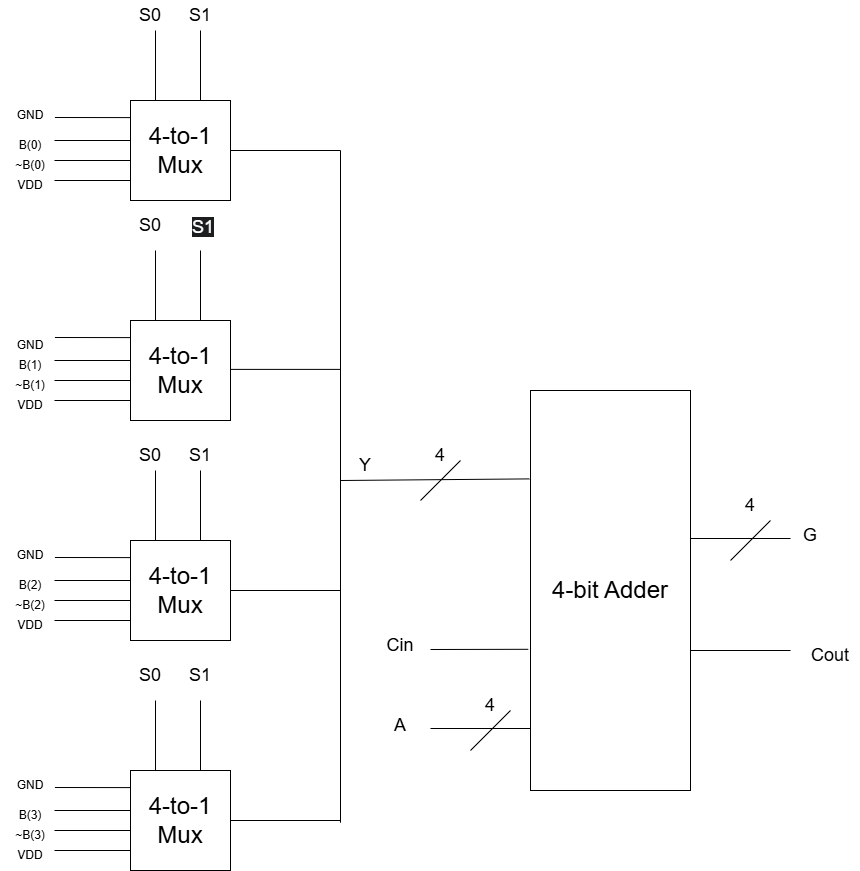

The diagram above was exported from draw.io. Its source (the exported page's mxGraphModel, read from the mxfile embedded in the PNG):
<mxGraphModel dx="1572" dy="902" grid="1" gridSize="10" guides="1" tooltips="1" connect="1" arrows="1" fold="1" page="1" pageScale="1" pageWidth="850" pageHeight="1100" math="0" shadow="0">
  <root>
    <mxCell id="0" />
    <mxCell id="1" parent="0" />
    <mxCell id="BW-B7ccu7gAJwmAGTEHL-1" parent="1" style="whiteSpace=wrap;html=1;aspect=fixed;" value="&lt;font style=&quot;font-size: 24px;&quot;&gt;4-to-1 Mux&lt;/font&gt;" vertex="1">
      <mxGeometry height="100" width="100" x="190" y="170" as="geometry" />
    </mxCell>
    <mxCell id="BW-B7ccu7gAJwmAGTEHL-6" edge="1" parent="1" source="BW-B7ccu7gAJwmAGTEHL-1" style="endArrow=none;html=1;rounded=0;exitX=0.25;exitY=0;exitDx=0;exitDy=0;" value="">
      <mxGeometry height="50" relative="1" width="50" as="geometry">
        <mxPoint x="210" y="150" as="sourcePoint" />
        <mxPoint x="215" y="100" as="targetPoint" />
      </mxGeometry>
    </mxCell>
    <mxCell id="BW-B7ccu7gAJwmAGTEHL-7" edge="1" parent="1" style="endArrow=none;html=1;rounded=0;exitX=0.25;exitY=0;exitDx=0;exitDy=0;" value="">
      <mxGeometry height="50" relative="1" width="50" as="geometry">
        <mxPoint x="260" y="170" as="sourcePoint" />
        <mxPoint x="260" y="100" as="targetPoint" />
      </mxGeometry>
    </mxCell>
    <mxCell id="BW-B7ccu7gAJwmAGTEHL-11" edge="1" parent="1" style="endArrow=none;html=1;rounded=0;entryX=-0.044;entryY=0.171;entryDx=0;entryDy=0;entryPerimeter=0;" value="">
      <mxGeometry height="50" relative="1" width="50" as="geometry">
        <mxPoint x="114.4" y="187" as="sourcePoint" />
        <mxPoint x="190.00000000000003" y="187.10000000000002" as="targetPoint" />
      </mxGeometry>
    </mxCell>
    <mxCell id="BW-B7ccu7gAJwmAGTEHL-12" edge="1" parent="1" style="endArrow=none;html=1;rounded=0;entryX=-0.044;entryY=0.171;entryDx=0;entryDy=0;entryPerimeter=0;" value="">
      <mxGeometry height="50" relative="1" width="50" as="geometry">
        <mxPoint x="114" y="210" as="sourcePoint" />
        <mxPoint x="190" y="210" as="targetPoint" />
      </mxGeometry>
    </mxCell>
    <mxCell id="BW-B7ccu7gAJwmAGTEHL-13" edge="1" parent="1" style="endArrow=none;html=1;rounded=0;entryX=-0.044;entryY=0.171;entryDx=0;entryDy=0;entryPerimeter=0;" value="">
      <mxGeometry height="50" relative="1" width="50" as="geometry">
        <mxPoint x="114" y="230" as="sourcePoint" />
        <mxPoint x="190" y="230" as="targetPoint" />
      </mxGeometry>
    </mxCell>
    <mxCell id="BW-B7ccu7gAJwmAGTEHL-14" edge="1" parent="1" style="endArrow=none;html=1;rounded=0;entryX=-0.044;entryY=0.171;entryDx=0;entryDy=0;entryPerimeter=0;" value="">
      <mxGeometry height="50" relative="1" width="50" as="geometry">
        <mxPoint x="114" y="250" as="sourcePoint" />
        <mxPoint x="190" y="250" as="targetPoint" />
      </mxGeometry>
    </mxCell>
    <mxCell id="BW-B7ccu7gAJwmAGTEHL-21" parent="1" style="whiteSpace=wrap;html=1;aspect=fixed;" value="&lt;font style=&quot;font-size: 24px;&quot;&gt;4-to-1 Mux&lt;/font&gt;" vertex="1">
      <mxGeometry height="100" width="100" x="190" y="390" as="geometry" />
    </mxCell>
    <mxCell id="BW-B7ccu7gAJwmAGTEHL-22" edge="1" parent="1" source="BW-B7ccu7gAJwmAGTEHL-21" style="endArrow=none;html=1;rounded=0;exitX=0.25;exitY=0;exitDx=0;exitDy=0;" value="">
      <mxGeometry height="50" relative="1" width="50" as="geometry">
        <mxPoint x="210" y="370" as="sourcePoint" />
        <mxPoint x="215" y="320" as="targetPoint" />
      </mxGeometry>
    </mxCell>
    <mxCell id="BW-B7ccu7gAJwmAGTEHL-23" edge="1" parent="1" style="endArrow=none;html=1;rounded=0;exitX=0.25;exitY=0;exitDx=0;exitDy=0;" value="">
      <mxGeometry height="50" relative="1" width="50" as="geometry">
        <mxPoint x="260" y="390" as="sourcePoint" />
        <mxPoint x="260" y="320" as="targetPoint" />
      </mxGeometry>
    </mxCell>
    <mxCell id="BW-B7ccu7gAJwmAGTEHL-24" edge="1" parent="1" style="endArrow=none;html=1;rounded=0;entryX=-0.044;entryY=0.171;entryDx=0;entryDy=0;entryPerimeter=0;" value="">
      <mxGeometry height="50" relative="1" width="50" as="geometry">
        <mxPoint x="114.4" y="407" as="sourcePoint" />
        <mxPoint x="190" y="407.1" as="targetPoint" />
      </mxGeometry>
    </mxCell>
    <mxCell id="BW-B7ccu7gAJwmAGTEHL-25" edge="1" parent="1" style="endArrow=none;html=1;rounded=0;entryX=-0.044;entryY=0.171;entryDx=0;entryDy=0;entryPerimeter=0;" value="">
      <mxGeometry height="50" relative="1" width="50" as="geometry">
        <mxPoint x="114" y="430" as="sourcePoint" />
        <mxPoint x="190" y="430" as="targetPoint" />
      </mxGeometry>
    </mxCell>
    <mxCell id="BW-B7ccu7gAJwmAGTEHL-26" edge="1" parent="1" style="endArrow=none;html=1;rounded=0;entryX=-0.044;entryY=0.171;entryDx=0;entryDy=0;entryPerimeter=0;" value="">
      <mxGeometry height="50" relative="1" width="50" as="geometry">
        <mxPoint x="114" y="450" as="sourcePoint" />
        <mxPoint x="190" y="450" as="targetPoint" />
      </mxGeometry>
    </mxCell>
    <mxCell id="BW-B7ccu7gAJwmAGTEHL-27" edge="1" parent="1" style="endArrow=none;html=1;rounded=0;entryX=-0.044;entryY=0.171;entryDx=0;entryDy=0;entryPerimeter=0;" value="">
      <mxGeometry height="50" relative="1" width="50" as="geometry">
        <mxPoint x="114" y="470" as="sourcePoint" />
        <mxPoint x="190" y="470" as="targetPoint" />
      </mxGeometry>
    </mxCell>
    <mxCell id="BW-B7ccu7gAJwmAGTEHL-36" parent="1" style="whiteSpace=wrap;html=1;aspect=fixed;" value="&lt;font style=&quot;font-size: 24px;&quot;&gt;4-to-1 Mux&lt;/font&gt;" vertex="1">
      <mxGeometry height="100" width="100" x="190" y="610" as="geometry" />
    </mxCell>
    <mxCell id="BW-B7ccu7gAJwmAGTEHL-37" edge="1" parent="1" source="BW-B7ccu7gAJwmAGTEHL-36" style="endArrow=none;html=1;rounded=0;exitX=0.25;exitY=0;exitDx=0;exitDy=0;" value="">
      <mxGeometry height="50" relative="1" width="50" as="geometry">
        <mxPoint x="210" y="590" as="sourcePoint" />
        <mxPoint x="215" y="540" as="targetPoint" />
      </mxGeometry>
    </mxCell>
    <mxCell id="BW-B7ccu7gAJwmAGTEHL-38" edge="1" parent="1" style="endArrow=none;html=1;rounded=0;exitX=0.25;exitY=0;exitDx=0;exitDy=0;" value="">
      <mxGeometry height="50" relative="1" width="50" as="geometry">
        <mxPoint x="260" y="610" as="sourcePoint" />
        <mxPoint x="260" y="540" as="targetPoint" />
      </mxGeometry>
    </mxCell>
    <mxCell id="BW-B7ccu7gAJwmAGTEHL-39" edge="1" parent="1" style="endArrow=none;html=1;rounded=0;entryX=-0.044;entryY=0.171;entryDx=0;entryDy=0;entryPerimeter=0;" value="">
      <mxGeometry height="50" relative="1" width="50" as="geometry">
        <mxPoint x="114.39999999999998" y="627" as="sourcePoint" />
        <mxPoint x="190" y="627.1" as="targetPoint" />
      </mxGeometry>
    </mxCell>
    <mxCell id="BW-B7ccu7gAJwmAGTEHL-40" edge="1" parent="1" style="endArrow=none;html=1;rounded=0;entryX=-0.044;entryY=0.171;entryDx=0;entryDy=0;entryPerimeter=0;" value="">
      <mxGeometry height="50" relative="1" width="50" as="geometry">
        <mxPoint x="114" y="650" as="sourcePoint" />
        <mxPoint x="190" y="650" as="targetPoint" />
      </mxGeometry>
    </mxCell>
    <mxCell id="BW-B7ccu7gAJwmAGTEHL-41" edge="1" parent="1" style="endArrow=none;html=1;rounded=0;entryX=-0.044;entryY=0.171;entryDx=0;entryDy=0;entryPerimeter=0;" value="">
      <mxGeometry height="50" relative="1" width="50" as="geometry">
        <mxPoint x="114" y="670" as="sourcePoint" />
        <mxPoint x="190" y="670" as="targetPoint" />
      </mxGeometry>
    </mxCell>
    <mxCell id="BW-B7ccu7gAJwmAGTEHL-42" edge="1" parent="1" style="endArrow=none;html=1;rounded=0;entryX=-0.044;entryY=0.171;entryDx=0;entryDy=0;entryPerimeter=0;" value="">
      <mxGeometry height="50" relative="1" width="50" as="geometry">
        <mxPoint x="114" y="690" as="sourcePoint" />
        <mxPoint x="190" y="690" as="targetPoint" />
      </mxGeometry>
    </mxCell>
    <mxCell id="BW-B7ccu7gAJwmAGTEHL-43" parent="1" style="whiteSpace=wrap;html=1;aspect=fixed;" value="&lt;font style=&quot;font-size: 24px;&quot;&gt;4-to-1 Mux&lt;/font&gt;" vertex="1">
      <mxGeometry height="100" width="100" x="190" y="840" as="geometry" />
    </mxCell>
    <mxCell id="BW-B7ccu7gAJwmAGTEHL-44" edge="1" parent="1" source="BW-B7ccu7gAJwmAGTEHL-43" style="endArrow=none;html=1;rounded=0;exitX=0.25;exitY=0;exitDx=0;exitDy=0;" value="">
      <mxGeometry height="50" relative="1" width="50" as="geometry">
        <mxPoint x="210" y="820" as="sourcePoint" />
        <mxPoint x="215" y="770" as="targetPoint" />
      </mxGeometry>
    </mxCell>
    <mxCell id="BW-B7ccu7gAJwmAGTEHL-45" edge="1" parent="1" style="endArrow=none;html=1;rounded=0;exitX=0.25;exitY=0;exitDx=0;exitDy=0;" value="">
      <mxGeometry height="50" relative="1" width="50" as="geometry">
        <mxPoint x="260" y="840" as="sourcePoint" />
        <mxPoint x="260" y="770" as="targetPoint" />
      </mxGeometry>
    </mxCell>
    <mxCell id="BW-B7ccu7gAJwmAGTEHL-46" edge="1" parent="1" style="endArrow=none;html=1;rounded=0;entryX=-0.044;entryY=0.171;entryDx=0;entryDy=0;entryPerimeter=0;" value="">
      <mxGeometry height="50" relative="1" width="50" as="geometry">
        <mxPoint x="114.39999999999998" y="857" as="sourcePoint" />
        <mxPoint x="190" y="857.1" as="targetPoint" />
      </mxGeometry>
    </mxCell>
    <mxCell id="BW-B7ccu7gAJwmAGTEHL-47" edge="1" parent="1" style="endArrow=none;html=1;rounded=0;entryX=-0.044;entryY=0.171;entryDx=0;entryDy=0;entryPerimeter=0;" value="">
      <mxGeometry height="50" relative="1" width="50" as="geometry">
        <mxPoint x="114" y="880" as="sourcePoint" />
        <mxPoint x="190" y="880" as="targetPoint" />
      </mxGeometry>
    </mxCell>
    <mxCell id="BW-B7ccu7gAJwmAGTEHL-48" edge="1" parent="1" style="endArrow=none;html=1;rounded=0;entryX=-0.044;entryY=0.171;entryDx=0;entryDy=0;entryPerimeter=0;" value="">
      <mxGeometry height="50" relative="1" width="50" as="geometry">
        <mxPoint x="114" y="900" as="sourcePoint" />
        <mxPoint x="190" y="900" as="targetPoint" />
      </mxGeometry>
    </mxCell>
    <mxCell id="BW-B7ccu7gAJwmAGTEHL-49" edge="1" parent="1" style="endArrow=none;html=1;rounded=0;entryX=-0.044;entryY=0.171;entryDx=0;entryDy=0;entryPerimeter=0;" value="">
      <mxGeometry height="50" relative="1" width="50" as="geometry">
        <mxPoint x="114" y="920" as="sourcePoint" />
        <mxPoint x="190" y="920" as="targetPoint" />
      </mxGeometry>
    </mxCell>
    <mxCell id="BW-B7ccu7gAJwmAGTEHL-50" parent="1" style="text;html=1;whiteSpace=wrap;strokeColor=none;fillColor=none;align=center;verticalAlign=middle;rounded=0;" value="&lt;font style=&quot;font-size: 18px;&quot;&gt;S0&lt;/font&gt;" vertex="1">
      <mxGeometry height="30" width="60" x="180" y="70" as="geometry" />
    </mxCell>
    <mxCell id="BW-B7ccu7gAJwmAGTEHL-52" parent="1" style="text;html=1;whiteSpace=wrap;strokeColor=none;fillColor=none;align=center;verticalAlign=middle;rounded=0;" value="&lt;font style=&quot;font-size: 18px;&quot;&gt;S0&lt;/font&gt;" vertex="1">
      <mxGeometry height="30" width="60" x="180" y="280" as="geometry" />
    </mxCell>
    <mxCell id="BW-B7ccu7gAJwmAGTEHL-53" parent="1" style="text;html=1;whiteSpace=wrap;strokeColor=none;fillColor=none;align=center;verticalAlign=middle;rounded=0;" value="&lt;font style=&quot;font-size: 18px;&quot;&gt;S0&lt;/font&gt;" vertex="1">
      <mxGeometry height="30" width="60" x="180" y="510" as="geometry" />
    </mxCell>
    <mxCell id="BW-B7ccu7gAJwmAGTEHL-54" parent="1" style="text;html=1;whiteSpace=wrap;strokeColor=none;fillColor=none;align=center;verticalAlign=middle;rounded=0;" value="&lt;font style=&quot;font-size: 18px;&quot;&gt;S0&lt;/font&gt;" vertex="1">
      <mxGeometry height="30" width="60" x="180" y="730" as="geometry" />
    </mxCell>
    <mxCell id="BW-B7ccu7gAJwmAGTEHL-55" parent="1" style="text;html=1;whiteSpace=wrap;strokeColor=none;fillColor=none;align=center;verticalAlign=middle;rounded=0;" value="&lt;font style=&quot;font-size: 18px;&quot;&gt;S1&lt;/font&gt;" vertex="1">
      <mxGeometry height="30" width="60" x="230" y="70" as="geometry" />
    </mxCell>
    <mxCell id="BW-B7ccu7gAJwmAGTEHL-57" parent="1" style="text;whiteSpace=wrap;html=1;" value="&lt;span style=&quot;font-family: Helvetica; font-size: 18px; font-style: normal; font-variant-ligatures: normal; font-variant-caps: normal; font-weight: 400; letter-spacing: normal; orphans: 2; text-align: center; text-indent: 0px; text-transform: none; widows: 2; word-spacing: 0px; -webkit-text-stroke-width: 0px; white-space: normal; text-decoration-thickness: initial; text-decoration-style: initial; text-decoration-color: initial; float: none; background-color: light-dark(rgb(27, 29, 30), rgb(0, 0, 0)); display: inline !important;&quot;&gt;&lt;font style=&quot;color: light-dark(rgb(255, 255, 255), rgb(255, 255, 255));&quot;&gt;S1&lt;/font&gt;&lt;/span&gt;" vertex="1">
      <mxGeometry height="50" width="60" x="250" y="280" as="geometry" />
    </mxCell>
    <mxCell id="BW-B7ccu7gAJwmAGTEHL-58" parent="1" style="text;html=1;whiteSpace=wrap;strokeColor=none;fillColor=none;align=center;verticalAlign=middle;rounded=0;" value="&lt;font style=&quot;font-size: 18px;&quot;&gt;S1&lt;/font&gt;" vertex="1">
      <mxGeometry height="30" width="60" x="230" y="510" as="geometry" />
    </mxCell>
    <mxCell id="BW-B7ccu7gAJwmAGTEHL-59" parent="1" style="text;html=1;whiteSpace=wrap;strokeColor=none;fillColor=none;align=center;verticalAlign=middle;rounded=0;" value="&lt;font style=&quot;font-size: 18px;&quot;&gt;S1&lt;/font&gt;" vertex="1">
      <mxGeometry height="30" width="60" x="230" y="730" as="geometry" />
    </mxCell>
    <mxCell id="BW-B7ccu7gAJwmAGTEHL-60" parent="1" style="text;html=1;whiteSpace=wrap;strokeColor=none;fillColor=none;align=center;verticalAlign=middle;rounded=0;" value="GND" vertex="1">
      <mxGeometry height="30" width="60" x="60" y="170" as="geometry" />
    </mxCell>
    <mxCell id="BW-B7ccu7gAJwmAGTEHL-61" parent="1" style="text;html=1;whiteSpace=wrap;strokeColor=none;fillColor=none;align=center;verticalAlign=middle;rounded=0;" value="GND" vertex="1">
      <mxGeometry height="30" width="60" x="60" y="400" as="geometry" />
    </mxCell>
    <mxCell id="BW-B7ccu7gAJwmAGTEHL-62" parent="1" style="text;html=1;whiteSpace=wrap;strokeColor=none;fillColor=none;align=center;verticalAlign=middle;rounded=0;" value="GND" vertex="1">
      <mxGeometry height="30" width="60" x="60" y="610" as="geometry" />
    </mxCell>
    <mxCell id="BW-B7ccu7gAJwmAGTEHL-63" parent="1" style="text;html=1;whiteSpace=wrap;strokeColor=none;fillColor=none;align=center;verticalAlign=middle;rounded=0;" value="GND" vertex="1">
      <mxGeometry height="30" width="60" x="60" y="840" as="geometry" />
    </mxCell>
    <mxCell id="BW-B7ccu7gAJwmAGTEHL-64" parent="1" style="text;html=1;whiteSpace=wrap;strokeColor=none;fillColor=none;align=center;verticalAlign=middle;rounded=0;" value="VDD" vertex="1">
      <mxGeometry height="30" width="60" x="60" y="910" as="geometry" />
    </mxCell>
    <mxCell id="BW-B7ccu7gAJwmAGTEHL-66" parent="1" style="text;html=1;whiteSpace=wrap;strokeColor=none;fillColor=none;align=center;verticalAlign=middle;rounded=0;" value="VDD" vertex="1">
      <mxGeometry height="30" width="60" x="60" y="680" as="geometry" />
    </mxCell>
    <mxCell id="BW-B7ccu7gAJwmAGTEHL-67" parent="1" style="text;html=1;whiteSpace=wrap;strokeColor=none;fillColor=none;align=center;verticalAlign=middle;rounded=0;" value="VDD" vertex="1">
      <mxGeometry height="30" width="60" x="60" y="460" as="geometry" />
    </mxCell>
    <mxCell id="BW-B7ccu7gAJwmAGTEHL-68" parent="1" style="text;html=1;whiteSpace=wrap;strokeColor=none;fillColor=none;align=center;verticalAlign=middle;rounded=0;" value="VDD" vertex="1">
      <mxGeometry height="30" width="60" x="60" y="240" as="geometry" />
    </mxCell>
    <mxCell id="BW-B7ccu7gAJwmAGTEHL-70" parent="1" style="text;html=1;whiteSpace=wrap;strokeColor=none;fillColor=none;align=center;verticalAlign=middle;rounded=0;" value="B(0)" vertex="1">
      <mxGeometry height="30" width="60" x="60" y="200" as="geometry" />
    </mxCell>
    <mxCell id="BW-B7ccu7gAJwmAGTEHL-71" parent="1" style="text;html=1;whiteSpace=wrap;strokeColor=none;fillColor=none;align=center;verticalAlign=middle;rounded=0;" value="B(1)" vertex="1">
      <mxGeometry height="30" width="60" x="60" y="420" as="geometry" />
    </mxCell>
    <mxCell id="BW-B7ccu7gAJwmAGTEHL-72" parent="1" style="text;html=1;whiteSpace=wrap;strokeColor=none;fillColor=none;align=center;verticalAlign=middle;rounded=0;" value="B(2)" vertex="1">
      <mxGeometry height="30" width="60" x="60" y="640" as="geometry" />
    </mxCell>
    <mxCell id="BW-B7ccu7gAJwmAGTEHL-73" parent="1" style="text;html=1;whiteSpace=wrap;strokeColor=none;fillColor=none;align=center;verticalAlign=middle;rounded=0;" value="B(3)" vertex="1">
      <mxGeometry height="30" width="60" x="60" y="870" as="geometry" />
    </mxCell>
    <mxCell id="BW-B7ccu7gAJwmAGTEHL-74" parent="1" style="text;html=1;whiteSpace=wrap;strokeColor=none;fillColor=none;align=center;verticalAlign=middle;rounded=0;" value="~B&lt;span style=&quot;color: rgba(0, 0, 0, 0); font-family: monospace; font-size: 0px; text-align: start; text-wrap-mode: nowrap;&quot;&gt;%3CmxGraphModel%3E%3Croot%3E%3CmxCell%20id%3D%220%22%2F%3E%3CmxCell%20id%3D%221%22%20parent%3D%220%22%2F%3E%3CmxCell%20id%3D%222%22%20parent%3D%221%22%20style%3D%22text%3Bhtml%3D1%3BwhiteSpace%3Dwrap%3BstrokeColor%3Dnone%3BfillColor%3Dnone%3Balign%3Dcenter%3BverticalAlign%3Dmiddle%3Brounded%3D0%3B%22%20value%3D%22B(0)%22%20vertex%3D%221%22%3E%3CmxGeometry%20height%3D%2230%22%20width%3D%2260%22%20x%3D%2260%22%20y%3D%22200%22%20as%3D%22geometry%22%2F%3E%3C%2FmxCell%3E%3C%2Froot%3E%3C%2FmxGraphModel%3E&lt;/span&gt;(0)" vertex="1">
      <mxGeometry height="30" width="60" x="60" y="220" as="geometry" />
    </mxCell>
    <mxCell id="BW-B7ccu7gAJwmAGTEHL-75" parent="1" style="text;html=1;whiteSpace=wrap;strokeColor=none;fillColor=none;align=center;verticalAlign=middle;rounded=0;" value="~B(1)" vertex="1">
      <mxGeometry height="30" width="60" x="60" y="440" as="geometry" />
    </mxCell>
    <mxCell id="BW-B7ccu7gAJwmAGTEHL-76" parent="1" style="text;html=1;whiteSpace=wrap;strokeColor=none;fillColor=none;align=center;verticalAlign=middle;rounded=0;" value="~B(2)" vertex="1">
      <mxGeometry height="30" width="60" x="60" y="660" as="geometry" />
    </mxCell>
    <mxCell id="BW-B7ccu7gAJwmAGTEHL-78" parent="1" style="text;html=1;whiteSpace=wrap;strokeColor=none;fillColor=none;align=center;verticalAlign=middle;rounded=0;" value="~B(3)" vertex="1">
      <mxGeometry height="30" width="60" x="60" y="890" as="geometry" />
    </mxCell>
    <mxCell id="BW-B7ccu7gAJwmAGTEHL-79" edge="1" parent="1" source="BW-B7ccu7gAJwmAGTEHL-1" style="endArrow=none;html=1;rounded=0;exitX=1;exitY=0.5;exitDx=0;exitDy=0;" value="">
      <mxGeometry height="50" relative="1" width="50" as="geometry">
        <mxPoint x="480" y="240" as="sourcePoint" />
        <mxPoint x="400" y="220" as="targetPoint" />
      </mxGeometry>
    </mxCell>
    <mxCell id="BW-B7ccu7gAJwmAGTEHL-80" edge="1" parent="1" style="endArrow=none;html=1;rounded=0;exitX=1;exitY=0.5;exitDx=0;exitDy=0;" value="">
      <mxGeometry height="50" relative="1" width="50" as="geometry">
        <mxPoint x="290" y="438.89" as="sourcePoint" />
        <mxPoint x="400" y="438.89" as="targetPoint" />
      </mxGeometry>
    </mxCell>
    <mxCell id="BW-B7ccu7gAJwmAGTEHL-81" edge="1" parent="1" style="endArrow=none;html=1;rounded=0;exitX=1;exitY=0.5;exitDx=0;exitDy=0;" value="">
      <mxGeometry height="50" relative="1" width="50" as="geometry">
        <mxPoint x="290" y="660" as="sourcePoint" />
        <mxPoint x="400" y="660" as="targetPoint" />
      </mxGeometry>
    </mxCell>
    <mxCell id="BW-B7ccu7gAJwmAGTEHL-82" edge="1" parent="1" style="endArrow=none;html=1;rounded=0;exitX=1;exitY=0.5;exitDx=0;exitDy=0;" value="">
      <mxGeometry height="50" relative="1" width="50" as="geometry">
        <mxPoint x="290" y="890" as="sourcePoint" />
        <mxPoint x="400" y="890" as="targetPoint" />
      </mxGeometry>
    </mxCell>
    <mxCell id="BW-B7ccu7gAJwmAGTEHL-83" edge="1" parent="1" style="endArrow=none;html=1;rounded=0;" value="">
      <mxGeometry height="50" relative="1" width="50" as="geometry">
        <mxPoint x="400" y="892.2222222222222" as="sourcePoint" />
        <mxPoint x="400" y="220" as="targetPoint" />
      </mxGeometry>
    </mxCell>
    <mxCell id="BW-B7ccu7gAJwmAGTEHL-85" parent="1" style="rounded=0;whiteSpace=wrap;html=1;" value="&lt;font style=&quot;font-size: 24px;&quot;&gt;4-bit Adder&lt;/font&gt;" vertex="1">
      <mxGeometry height="400" width="160" x="590" y="460" as="geometry" />
    </mxCell>
    <mxCell id="BW-B7ccu7gAJwmAGTEHL-86" edge="1" parent="1" style="endArrow=none;html=1;rounded=0;entryX=-0.007;entryY=0.221;entryDx=0;entryDy=0;entryPerimeter=0;" target="BW-B7ccu7gAJwmAGTEHL-85" value="">
      <mxGeometry height="50" relative="1" width="50" as="geometry">
        <mxPoint x="400" y="550" as="sourcePoint" />
        <mxPoint x="510" y="500" as="targetPoint" />
      </mxGeometry>
    </mxCell>
    <mxCell id="BW-B7ccu7gAJwmAGTEHL-87" edge="1" parent="1" style="endArrow=none;html=1;rounded=0;" value="">
      <mxGeometry height="50" relative="1" width="50" as="geometry">
        <mxPoint x="480" y="570" as="sourcePoint" />
        <mxPoint x="520" y="530" as="targetPoint" />
      </mxGeometry>
    </mxCell>
    <mxCell id="BW-B7ccu7gAJwmAGTEHL-88" parent="1" style="text;html=1;whiteSpace=wrap;strokeColor=none;fillColor=none;align=center;verticalAlign=middle;rounded=0;" value="&lt;span style=&quot;font-size: 18px;&quot;&gt;Y&lt;/span&gt;" vertex="1">
      <mxGeometry height="30" width="60" x="395" y="520" as="geometry" />
    </mxCell>
    <mxCell id="BW-B7ccu7gAJwmAGTEHL-91" parent="1" style="text;html=1;whiteSpace=wrap;strokeColor=none;fillColor=none;align=center;verticalAlign=middle;rounded=0;" value="&lt;font style=&quot;font-size: 18px;&quot;&gt;4&lt;/font&gt;" vertex="1">
      <mxGeometry height="30" width="60" x="470" y="510" as="geometry" />
    </mxCell>
    <mxCell id="BW-B7ccu7gAJwmAGTEHL-97" edge="1" parent="1" style="endArrow=none;html=1;rounded=0;entryX=-0.007;entryY=0.221;entryDx=0;entryDy=0;entryPerimeter=0;" value="">
      <mxGeometry height="50" relative="1" width="50" as="geometry">
        <mxPoint x="490" y="798" as="sourcePoint" />
        <mxPoint x="590" y="798" as="targetPoint" />
      </mxGeometry>
    </mxCell>
    <mxCell id="BW-B7ccu7gAJwmAGTEHL-98" edge="1" parent="1" style="endArrow=none;html=1;rounded=0;" value="">
      <mxGeometry height="50" relative="1" width="50" as="geometry">
        <mxPoint x="530" y="820" as="sourcePoint" />
        <mxPoint x="570" y="780" as="targetPoint" />
      </mxGeometry>
    </mxCell>
    <mxCell id="BW-B7ccu7gAJwmAGTEHL-99" parent="1" style="text;html=1;whiteSpace=wrap;strokeColor=none;fillColor=none;align=center;verticalAlign=middle;rounded=0;" value="&lt;font style=&quot;font-size: 18px;&quot;&gt;4&lt;/font&gt;" vertex="1">
      <mxGeometry height="30" width="60" x="520" y="760" as="geometry" />
    </mxCell>
    <mxCell id="BW-B7ccu7gAJwmAGTEHL-100" parent="1" style="text;html=1;whiteSpace=wrap;strokeColor=none;fillColor=none;align=center;verticalAlign=middle;rounded=0;" value="&lt;span style=&quot;font-size: 18px;&quot;&gt;A&lt;/span&gt;" vertex="1">
      <mxGeometry height="30" width="60" x="430" y="780" as="geometry" />
    </mxCell>
    <mxCell id="BW-B7ccu7gAJwmAGTEHL-101" parent="1" style="text;html=1;whiteSpace=wrap;strokeColor=none;fillColor=none;align=center;verticalAlign=middle;rounded=0;" value="&lt;span style=&quot;font-size: 18px;&quot;&gt;Cin&lt;/span&gt;" vertex="1">
      <mxGeometry height="30" width="60" x="430" y="700" as="geometry" />
    </mxCell>
    <mxCell id="BW-B7ccu7gAJwmAGTEHL-102" edge="1" parent="1" style="endArrow=none;html=1;rounded=0;entryX=-0.014;entryY=0.647;entryDx=0;entryDy=0;entryPerimeter=0;" target="BW-B7ccu7gAJwmAGTEHL-85" value="">
      <mxGeometry height="50" relative="1" width="50" as="geometry">
        <mxPoint x="490" y="719" as="sourcePoint" />
        <mxPoint x="570" y="720" as="targetPoint" />
      </mxGeometry>
    </mxCell>
    <mxCell id="BW-B7ccu7gAJwmAGTEHL-103" edge="1" parent="1" style="endArrow=none;html=1;rounded=0;entryX=-0.007;entryY=0.221;entryDx=0;entryDy=0;entryPerimeter=0;" value="">
      <mxGeometry height="50" relative="1" width="50" as="geometry">
        <mxPoint x="750" y="608" as="sourcePoint" />
        <mxPoint x="850" y="608" as="targetPoint" />
      </mxGeometry>
    </mxCell>
    <mxCell id="BW-B7ccu7gAJwmAGTEHL-104" edge="1" parent="1" style="endArrow=none;html=1;rounded=0;" value="">
      <mxGeometry height="50" relative="1" width="50" as="geometry">
        <mxPoint x="790" y="630" as="sourcePoint" />
        <mxPoint x="830" y="590" as="targetPoint" />
      </mxGeometry>
    </mxCell>
    <mxCell id="BW-B7ccu7gAJwmAGTEHL-105" parent="1" style="text;html=1;whiteSpace=wrap;strokeColor=none;fillColor=none;align=center;verticalAlign=middle;rounded=0;" value="&lt;font style=&quot;font-size: 18px;&quot;&gt;4&lt;/font&gt;" vertex="1">
      <mxGeometry height="30" width="60" x="780" y="560" as="geometry" />
    </mxCell>
    <mxCell id="BW-B7ccu7gAJwmAGTEHL-106" parent="1" style="text;html=1;whiteSpace=wrap;strokeColor=none;fillColor=none;align=center;verticalAlign=middle;rounded=0;" value="&lt;span style=&quot;font-size: 18px;&quot;&gt;G&lt;/span&gt;" vertex="1">
      <mxGeometry height="30" width="60" x="840" y="590" as="geometry" />
    </mxCell>
    <mxCell id="BW-B7ccu7gAJwmAGTEHL-107" edge="1" parent="1" style="endArrow=none;html=1;rounded=0;" value="">
      <mxGeometry height="50" relative="1" width="50" as="geometry">
        <mxPoint x="750" y="720" as="sourcePoint" />
        <mxPoint x="850" y="720" as="targetPoint" />
      </mxGeometry>
    </mxCell>
    <mxCell id="BW-B7ccu7gAJwmAGTEHL-108" parent="1" style="text;html=1;whiteSpace=wrap;strokeColor=none;fillColor=none;align=center;verticalAlign=middle;rounded=0;" value="&lt;span style=&quot;font-size: 18px;&quot;&gt;Cout&lt;/span&gt;" vertex="1">
      <mxGeometry height="30" width="60" x="860" y="710" as="geometry" />
    </mxCell>
  </root>
</mxGraphModel>